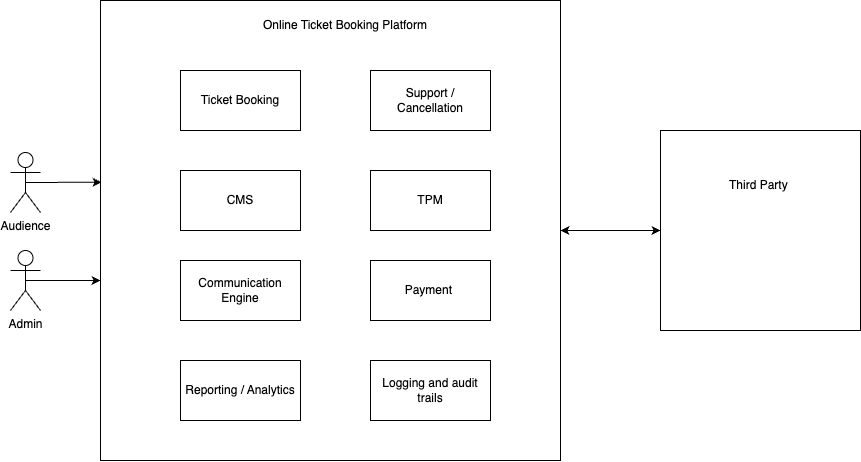

The diagram above was exported from draw.io. Its source (the exported page's mxGraphModel, read from the mxfile embedded in the PNG):
<mxGraphModel dx="2020" dy="769" grid="1" gridSize="10" guides="1" tooltips="1" connect="1" arrows="1" fold="1" page="1" pageScale="1" pageWidth="827" pageHeight="1169" math="0" shadow="0">
  <root>
    <mxCell id="0" />
    <mxCell id="1" parent="0" />
    <mxCell id="2" value="" style="whiteSpace=wrap;html=1;aspect=fixed;" vertex="1" parent="1">
      <mxGeometry x="40" y="70" width="460" height="460" as="geometry" />
    </mxCell>
    <mxCell id="3" value="Ticket Booking" style="rounded=0;whiteSpace=wrap;html=1;" vertex="1" parent="1">
      <mxGeometry x="120" y="140" width="120" height="60" as="geometry" />
    </mxCell>
    <mxCell id="4" value="Audience" style="shape=umlActor;verticalLabelPosition=bottom;verticalAlign=top;html=1;outlineConnect=0;" vertex="1" parent="1">
      <mxGeometry x="-50" y="222" width="30" height="60" as="geometry" />
    </mxCell>
    <mxCell id="5" value="Admin" style="shape=umlActor;verticalLabelPosition=bottom;verticalAlign=top;html=1;outlineConnect=0;" vertex="1" parent="1">
      <mxGeometry x="-50" y="320" width="30" height="60" as="geometry" />
    </mxCell>
    <mxCell id="6" value="Support / Cancellation" style="rounded=0;whiteSpace=wrap;html=1;" vertex="1" parent="1">
      <mxGeometry x="310" y="140" width="120" height="60" as="geometry" />
    </mxCell>
    <mxCell id="7" value="CMS" style="rounded=0;whiteSpace=wrap;html=1;" vertex="1" parent="1">
      <mxGeometry x="120" y="240" width="120" height="60" as="geometry" />
    </mxCell>
    <mxCell id="8" value="Online Ticket Booking Platform" style="text;html=1;align=center;verticalAlign=middle;whiteSpace=wrap;rounded=0;" vertex="1" parent="1">
      <mxGeometry x="180" y="80" width="210" height="30" as="geometry" />
    </mxCell>
    <mxCell id="9" value="" style="whiteSpace=wrap;html=1;aspect=fixed;" vertex="1" parent="1">
      <mxGeometry x="600" y="200" width="200" height="200" as="geometry" />
    </mxCell>
    <mxCell id="10" value="Third Party&amp;nbsp;" style="text;html=1;align=center;verticalAlign=middle;whiteSpace=wrap;rounded=0;" vertex="1" parent="1">
      <mxGeometry x="640" y="240" width="120" height="30" as="geometry" />
    </mxCell>
    <mxCell id="11" value="TPM" style="rounded=0;whiteSpace=wrap;html=1;" vertex="1" parent="1">
      <mxGeometry x="310" y="240" width="120" height="60" as="geometry" />
    </mxCell>
    <mxCell id="12" value="" style="endArrow=classic;html=1;rounded=0;exitX=0.5;exitY=0.5;exitDx=0;exitDy=0;exitPerimeter=0;entryX=0.002;entryY=0.395;entryDx=0;entryDy=0;entryPerimeter=0;" edge="1" source="4" target="2" parent="1">
      <mxGeometry width="50" height="50" relative="1" as="geometry">
        <mxPoint x="350" y="340" as="sourcePoint" />
        <mxPoint x="400" y="290" as="targetPoint" />
      </mxGeometry>
    </mxCell>
    <mxCell id="13" value="" style="endArrow=classic;html=1;rounded=0;exitX=0.5;exitY=0.5;exitDx=0;exitDy=0;exitPerimeter=0;" edge="1" source="5" parent="1">
      <mxGeometry width="50" height="50" relative="1" as="geometry">
        <mxPoint x="-20" y="349.5" as="sourcePoint" />
        <mxPoint x="40" y="350" as="targetPoint" />
      </mxGeometry>
    </mxCell>
    <mxCell id="14" value="" style="endArrow=classic;startArrow=classic;html=1;rounded=0;entryX=0;entryY=0.5;entryDx=0;entryDy=0;" edge="1" source="2" target="9" parent="1">
      <mxGeometry width="50" height="50" relative="1" as="geometry">
        <mxPoint x="350" y="340" as="sourcePoint" />
        <mxPoint x="400" y="290" as="targetPoint" />
      </mxGeometry>
    </mxCell>
    <mxCell id="15" value="Communication Engine" style="rounded=0;whiteSpace=wrap;html=1;" vertex="1" parent="1">
      <mxGeometry x="120" y="330" width="120" height="60" as="geometry" />
    </mxCell>
    <mxCell id="16" value="Payment&amp;nbsp;" style="rounded=0;whiteSpace=wrap;html=1;" vertex="1" parent="1">
      <mxGeometry x="310" y="330" width="120" height="60" as="geometry" />
    </mxCell>
    <mxCell id="17" value="Reporting / Analytics" style="rounded=0;whiteSpace=wrap;html=1;" vertex="1" parent="1">
      <mxGeometry x="120" y="430" width="120" height="60" as="geometry" />
    </mxCell>
    <mxCell id="18" value="Logging and audit trails" style="rounded=0;whiteSpace=wrap;html=1;" vertex="1" parent="1">
      <mxGeometry x="310" y="430" width="120" height="60" as="geometry" />
    </mxCell>
  </root>
</mxGraphModel>